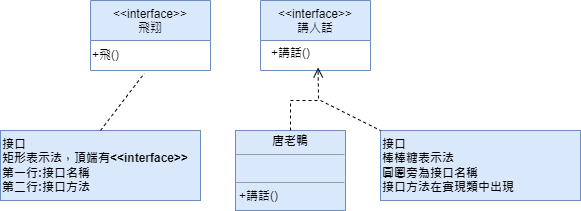

The diagram above was exported from draw.io. Its source (the exported page's mxGraphModel, read from the mxfile embedded in the PNG):
<mxGraphModel dx="1434" dy="750" grid="1" gridSize="10" guides="1" tooltips="1" connect="1" arrows="1" fold="1" page="1" pageScale="1" pageWidth="827" pageHeight="1169" math="0" shadow="0">
  <root>
    <mxCell id="WIyWlLk6GJQsqaUBKTNV-0" />
    <mxCell id="WIyWlLk6GJQsqaUBKTNV-1" parent="WIyWlLk6GJQsqaUBKTNV-0" />
    <mxCell id="zkfFHV4jXpPFQw0GAbJ--0" value="&lt;&lt;interface&gt;&gt;&#10;飛翔" style="swimlane;fontStyle=0;align=center;verticalAlign=top;childLayout=stackLayout;horizontal=1;startSize=40;horizontalStack=0;resizeParent=1;resizeLast=0;collapsible=1;marginBottom=0;rounded=0;shadow=0;strokeWidth=1;fillColor=#dae8fc;strokeColor=#6c8ebf;" parent="WIyWlLk6GJQsqaUBKTNV-1" vertex="1">
      <mxGeometry x="130" y="60" width="120" height="70" as="geometry">
        <mxRectangle x="160" y="70" width="160" height="70" as="alternateBounds" />
      </mxGeometry>
    </mxCell>
    <mxCell id="QdLIedKiF2Z4h_buhTNF-48" value="+飛()" style="text;html=1;align=left;verticalAlign=middle;resizable=0;points=[];autosize=1;strokeColor=none;fillColor=none;" parent="zkfFHV4jXpPFQw0GAbJ--0" vertex="1">
      <mxGeometry y="40" width="120" height="30" as="geometry" />
    </mxCell>
    <mxCell id="QdLIedKiF2Z4h_buhTNF-8" value="&lt;b&gt;接口&lt;br&gt;矩形表示法，頂端有&amp;lt;&amp;lt;interface&amp;gt;&amp;gt;&lt;br&gt;第一行:接口名稱&lt;br&gt;第二行:接口方法&lt;br&gt;&lt;/b&gt;" style="rounded=0;whiteSpace=wrap;html=1;fillColor=#dae8fc;strokeColor=#6c8ebf;container=0;align=left;" parent="WIyWlLk6GJQsqaUBKTNV-1" vertex="1">
      <mxGeometry x="40" y="190" width="200" height="70" as="geometry" />
    </mxCell>
    <mxCell id="QdLIedKiF2Z4h_buhTNF-41" value="&lt;p style=&quot;margin:0px;margin-top:4px;text-align:center;&quot;&gt;&lt;b&gt;唐老鴨&lt;/b&gt;&lt;/p&gt;&lt;hr size=&quot;1&quot;&gt;&lt;p style=&quot;margin:0px;margin-left:4px;&quot;&gt;&lt;br&gt;&lt;/p&gt;&lt;hr size=&quot;1&quot;&gt;&lt;p style=&quot;margin:0px;margin-left:4px;&quot;&gt;+講話()&lt;/p&gt;" style="verticalAlign=top;align=left;overflow=fill;fontSize=12;fontFamily=Helvetica;html=1;whiteSpace=wrap;fillColor=#dae8fc;strokeColor=#6c8ebf;" parent="WIyWlLk6GJQsqaUBKTNV-1" vertex="1">
      <mxGeometry x="275" y="190" width="110" height="80" as="geometry" />
    </mxCell>
    <mxCell id="QdLIedKiF2Z4h_buhTNF-42" value="&lt;&lt;interface&gt;&gt;&#10;講人話" style="swimlane;fontStyle=0;align=center;verticalAlign=top;childLayout=stackLayout;horizontal=1;startSize=40;horizontalStack=0;resizeParent=1;resizeLast=0;collapsible=1;marginBottom=0;rounded=0;shadow=0;strokeWidth=1;fillColor=#dae8fc;strokeColor=#6c8ebf;" parent="WIyWlLk6GJQsqaUBKTNV-1" vertex="1">
      <mxGeometry x="300" y="60" width="110" height="70" as="geometry">
        <mxRectangle x="320" y="60" width="160" height="70" as="alternateBounds" />
      </mxGeometry>
    </mxCell>
    <mxCell id="QdLIedKiF2Z4h_buhTNF-52" value="+講話()&lt;br&gt;" style="text;html=1;align=center;verticalAlign=middle;resizable=0;points=[];autosize=1;strokeColor=none;fillColor=none;" parent="WIyWlLk6GJQsqaUBKTNV-1" vertex="1">
      <mxGeometry x="300" y="98" width="60" height="30" as="geometry" />
    </mxCell>
    <mxCell id="QdLIedKiF2Z4h_buhTNF-53" value="&lt;b&gt;接口&lt;br&gt;棒棒糖表示法&lt;br&gt;圓圈旁為接口名稱&lt;br&gt;接口方法在實現類中出現&lt;br&gt;&lt;/b&gt;" style="rounded=0;whiteSpace=wrap;html=1;fillColor=#dae8fc;strokeColor=#6c8ebf;container=0;align=left;" parent="WIyWlLk6GJQsqaUBKTNV-1" vertex="1">
      <mxGeometry x="420" y="190" width="200" height="70" as="geometry" />
    </mxCell>
    <mxCell id="QdLIedKiF2Z4h_buhTNF-54" value="" style="html=1;verticalAlign=bottom;endArrow=open;dashed=1;endSize=8;curved=0;rounded=0;exitX=0.5;exitY=0;exitDx=0;exitDy=0;entryX=0.96;entryY=0.967;entryDx=0;entryDy=0;entryPerimeter=0;" parent="WIyWlLk6GJQsqaUBKTNV-1" source="QdLIedKiF2Z4h_buhTNF-41" target="QdLIedKiF2Z4h_buhTNF-52" edge="1">
      <mxGeometry relative="1" as="geometry">
        <mxPoint x="450" y="300" as="sourcePoint" />
        <mxPoint x="400" y="230" as="targetPoint" />
        <Array as="points">
          <mxPoint x="330" y="160" />
          <mxPoint x="358" y="160" />
        </Array>
      </mxGeometry>
    </mxCell>
    <mxCell id="QdLIedKiF2Z4h_buhTNF-60" value="" style="endArrow=none;dashed=1;html=1;rounded=0;entryX=0;entryY=0;entryDx=0;entryDy=0;" parent="WIyWlLk6GJQsqaUBKTNV-1" target="QdLIedKiF2Z4h_buhTNF-53" edge="1">
      <mxGeometry width="50" height="50" relative="1" as="geometry">
        <mxPoint x="360" y="160" as="sourcePoint" />
        <mxPoint x="440" y="280" as="targetPoint" />
        <Array as="points" />
      </mxGeometry>
    </mxCell>
    <mxCell id="QdLIedKiF2Z4h_buhTNF-63" value="" style="endArrow=none;dashed=1;html=1;rounded=0;entryX=0.45;entryY=1.087;entryDx=0;entryDy=0;entryPerimeter=0;" parent="WIyWlLk6GJQsqaUBKTNV-1" target="QdLIedKiF2Z4h_buhTNF-48" edge="1">
      <mxGeometry width="50" height="50" relative="1" as="geometry">
        <mxPoint x="140" y="190" as="sourcePoint" />
        <mxPoint x="190" y="140" as="targetPoint" />
      </mxGeometry>
    </mxCell>
  </root>
</mxGraphModel>